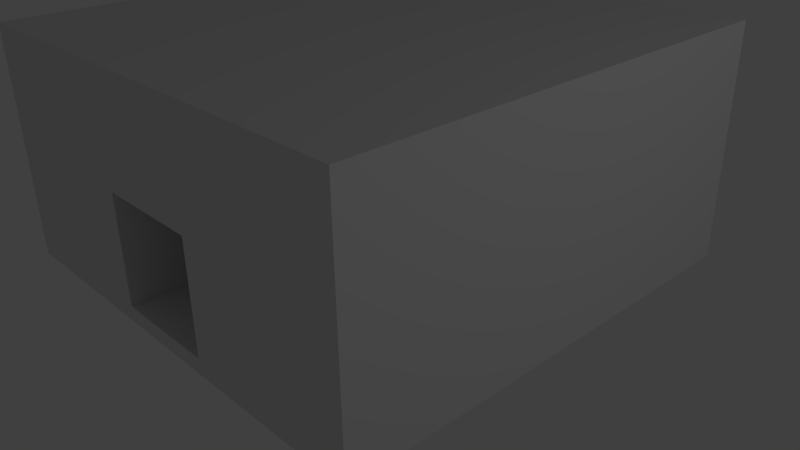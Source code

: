 # Source: VentTurnBlock.blend  (saved by Blender 2.67.0; exported with 4.5.12 LTS)
import bpy
from mathutils import Matrix  # noqa: F401  (used for matrix-valued properties, if any)

bpy.ops.wm.read_factory_settings(use_empty=True)
scene = bpy.context.scene
scene.name = 'Scene'

# ---- collections
col_collection_1 = bpy.data.collections.new('Collection 1'); scene.collection.children.link(col_collection_1)

# ---- world
world_world = bpy.data.worlds.new('World'); scene.world = world_world
world_world.color = (0.05088, 0.05088, 0.05088)
world_world.use_sun_shadow = False
world_world.sun_shadow_jitter_overblur = 0.0
world_world.cycles.sampling_method = 'MANUAL'
world_world.cycles.sample_map_resolution = 256

# ---- cameras
cam_camera = bpy.data.cameras.new('Camera')
cam_camera.clip_end = 100.0
cam_camera.lens = 35.0
cam_camera.sensor_width = 32.0
cam_camera.sensor_height = 18.0
cam_camera.ortho_scale = 7.314
cam_camera.dof.focus_distance = 0.0
cam_camera.dof.aperture_fstop = 128.0

# ---- lights
light_lamp = bpy.data.lights.new('Lamp', 'POINT')
light_lamp.transmission_factor = 0.0
light_lamp.cutoff_distance = 30.0
light_lamp.energy = 100.0
light_lamp.shadow_buffer_clip_start = 1.001
light_lamp.shadow_soft_size = 0.1
light_lamp.shadow_maximum_resolution = 0.006
light_lamp.use_absolute_resolution = True
light_lamp.cycles.use_multiple_importance_sampling = False

# ---- meshes
me_cube = bpy.data.meshes.new('Cube')
me_cube.from_pydata([(-0.7, -3.0, 0.0), (0.7, -3.0, 0.0), (-0.7, -3.0, 1.6), (0.7, -3.0, 1.6), (-3.0, -3.0, 0.0), (-3.0, -3.0, 3.0), (-3.0, 3.0, 3.0), (3.0, 3.0, 0.0), (3.0, -3.0, 0.0), (3.0, 3.0, 3.0), (3.0, -3.0, 3.0), (-0.7, -3.0, 0.2), (0.7, -3.0, 0.2), (-0.7, -0.7, 1.6), (-0.7, -0.7, 0.0), (0.7, -0.7, 1.6), (0.7, -0.7, 0.0), (-0.7, -0.7, 0.2), (0.7, -0.7, 0.2), (-3.0, 0.7, 0.0), (-3.0, -0.7, 0.0), (-3.0, 0.7, 1.6), (-3.0, -0.7, 1.6), (-3.0, 0.7, 0.2), (-3.0, -0.7, 0.2), (-3.0, 3.0, 0.0), (-0.7, 0.7, 0.0), (-0.7, 0.7, 1.6), (-0.7, 0.7, 0.2), (0.7, 0.7, 0.0), (0.7, 0.7, 0.2), (0.7, 0.7, 0.0), (0.7, 0.7, 1.6)], [(26, 29)], [(15, 16, 1, 3), (2, 5, 4, 0), (1, 8, 10, 3), (5, 10, 9, 6), (10, 5, 2, 3), (10, 8, 7, 9), (14, 0, 11, 17), (0, 1, 12, 11), (2, 0, 14, 13), (1, 16, 18, 12), (3, 2, 13, 15), (11, 12, 18, 17), (19, 20, 24, 23), (6, 21, 22, 5), (20, 4, 5, 22), (25, 19, 21, 6), (6, 9, 7, 25), (21, 19, 26, 27), (22, 21, 27, 13), (23, 24, 17, 28), (20, 22, 13, 14), (16, 29, 30, 18), (18, 30, 28, 17), (27, 26, 31, 32), (31, 16, 15, 32), (13, 27, 32, 15)])
me_cube.use_remesh_preserve_volume = False
me_cube.use_remesh_preserve_attributes = False
me_cube.use_mirror_vertex_groups = False
me_cube.update()

# ---- objects
ob_cube = bpy.data.objects.new('Cube', me_cube)
ob_lamp = bpy.data.objects.new('Lamp', light_lamp)
ob_camera = bpy.data.objects.new('Camera', cam_camera)

# ---- transforms, parenting, visibility, modifiers, constraints
ob_cube.location = (0.0, 0.0, 0.0)
ob_cube.lineart.crease_threshold = 0.0
ob_lamp.location = (10.08, 1.005, 5.904)
ob_lamp.rotation_euler = (0.6503, 0.05522, 1.866)
ob_lamp.lock_rotations_4d = False
ob_lamp.empty_display_type = 'ARROWS'
ob_lamp.color = (0.0, 0.0, 0.0, 0.0)
ob_lamp.lineart.crease_threshold = 0.0
ob_camera.location = (7.481, -6.508, 5.344)
ob_camera.rotation_euler = (1.109, 0.01082, 0.8149)
ob_camera.lock_rotations_4d = False
ob_camera.empty_display_type = 'ARROWS'
ob_camera.color = (0.0, 0.0, 0.0, 0.0)
ob_camera.display_type = 'WIRE'
ob_camera.lineart.crease_threshold = 0.0

# ---- collection membership
col_collection_1.objects.link(ob_cube)
col_collection_1.objects.link(ob_lamp)
col_collection_1.objects.link(ob_camera)

# ---- scene / render settings (as saved in the file)
scene.camera = ob_camera
scene.frame_start = 1; scene.frame_end = 250; scene.frame_set(1)
scene.render.engine = 'BLENDER_EEVEE_NEXT'
scene.render.image_settings.color_mode = 'RGB'
scene.render.image_settings.compression = 90
scene.render.resolution_percentage = 50
scene.render.dither_intensity = 0.0
scene.cycles.use_denoising = False
scene.cycles.samples = 10
scene.cycles.sampling_pattern = 'TABULATED_SOBOL'
scene.cycles.light_sampling_threshold = 0.0
scene.cycles.use_adaptive_sampling = False
scene.cycles.use_light_tree = False
scene.cycles.blur_glossy = 0.0
scene.cycles.volume_bounces = 1
scene.cycles.pixel_filter_type = 'GAUSSIAN'
scene.cycles.sample_clamp_indirect = 0.0
scene.view_settings.view_transform = 'Standard'
bpy.context.view_layer.update()
